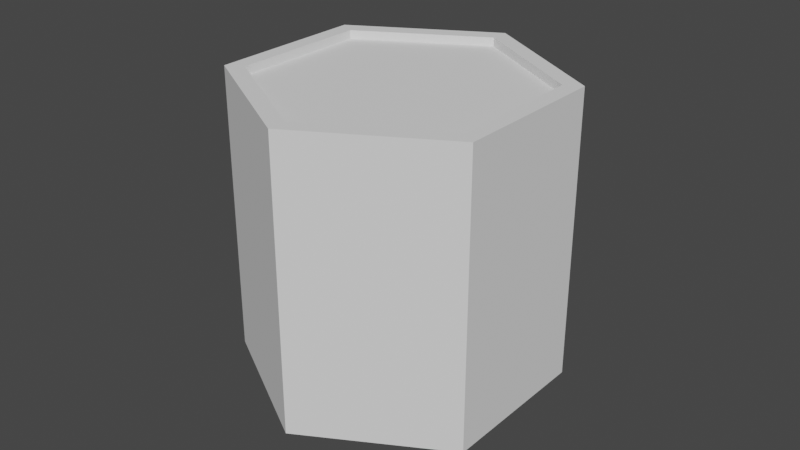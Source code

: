 # Source: ComidaEnlatada.blend  (saved by Blender 2.91.10; exported with 4.5.12 LTS)
import bpy
from mathutils import Matrix  # noqa: F401  (used for matrix-valued properties, if any)

bpy.ops.wm.read_factory_settings(use_empty=True)
scene = bpy.context.scene
scene.name = 'Scene'

# ---- collections
col_collection = bpy.data.collections.new('Collection'); scene.collection.children.link(col_collection)

# ---- world
world_world = bpy.data.worlds.new('World'); scene.world = world_world
world_world.use_nodes = True; world_world.node_tree.nodes.clear()
_N = world_world.node_tree.nodes; _L = world_world.node_tree.links
n0 = _N.new('ShaderNodeOutputWorld'); n0.name = 'World Output'; n0.location = (300, 300)
n1 = _N.new('ShaderNodeBackground'); n1.name = 'Background'; n1.location = (10, 300)
n1.inputs[0].default_value = (0.05088, 0.05088, 0.05088, 1.0)
_L.new(n1.outputs[0], n0.inputs[0])
n0.is_active_output = True
world_world.color = (0.05088, 0.05088, 0.05088)
world_world.use_sun_shadow = False
world_world.sun_shadow_jitter_overblur = 0.0

# ---- meshes
me_circle = bpy.data.meshes.new('Circle')
me_circle.from_pydata([(0.0, 0.05, 0.0), (-0.0433, 0.025, 0.0), (-0.0433, -0.025, 0.0), (4.371e-09, -0.05, 0.0), (0.0433, -0.025, 0.0), (0.0433, 0.025, 0.0), (-2.039e-10, 0.04408, 0.08919), (-0.03817, 0.02204, 0.08919), (-0.03817, -0.02204, 0.08919), (3.963e-09, -0.04408, 0.08919), (0.03817, -0.02204, 0.08919), (0.03817, 0.02204, 0.08919), (-0.0433, 0.025, 0.08919), (0.0, 0.05, 0.08919), (-0.0433, -0.025, 0.08919), (4.371e-09, -0.05, 0.08919), (0.0433, -0.025, 0.08919), (0.0433, 0.025, 0.08919), (-0.0433, 0.025, 0.09187), (0.0, 0.05, 0.09187), (-0.0433, -0.025, 0.09187), (4.371e-09, -0.05, 0.09187), (0.0433, -0.025, 0.09187), (0.0433, 0.025, 0.09187), (-0.03817, 0.02204, 0.09187), (-2.039e-10, 0.04408, 0.09187), (-0.03817, -0.02204, 0.09187), (3.963e-09, -0.04408, 0.09187), (0.03817, -0.02204, 0.09187), (0.03817, 0.02204, 0.09187)], [], [(1, 0, 5, 4, 3, 2), (7, 8, 9, 10, 11, 6), (4, 5, 17, 16), (2, 3, 15, 14), (0, 1, 12, 13), (5, 0, 13, 17), (3, 4, 16, 15), (1, 2, 14, 12), (9, 8, 26, 27), (13, 12, 18, 19), (6, 11, 29, 25), (15, 16, 22, 21), (8, 7, 24, 26), (11, 10, 28, 29), (24, 25, 19, 18), (26, 24, 18, 20), (27, 26, 20, 21), (28, 27, 21, 22), (29, 28, 22, 23), (25, 29, 23, 19), (16, 17, 23, 22), (12, 14, 20, 18), (10, 9, 27, 28), (17, 13, 19, 23), (7, 6, 25, 24), (14, 15, 21, 20)])
_uv = me_circle.uv_layers.new(name='UVMap')
_uv.uv.foreach_set('vector', [0.0, 0.0, 0.0, 0.0, 0.0, 0.0, 0.0, 0.0, 0.0, 0.0, 0.0, 0.0, 0.0, 0.0, 0.0, 0.0, 0.0, 0.0, 0.0, 0.0, 0.0, 0.0, 0.0, 0.0, 0.0, 0.0, 0.0, 0.0, 0.0, 0.0, 0.0, 0.0, 0.0, 0.0, 0.0, 0.0, 0.0, 0.0, 0.0, 0.0, 0.0, 0.0, 0.0, 0.0, 0.0, 0.0, 0.0, 0.0, 0.0, 0.0, 0.0, 0.0, 0.0, 0.0, 0.0, 0.0, 0.0, 0.0, 0.0, 0.0, 0.0, 0.0, 0.0, 0.0, 0.0, 0.0, 0.0, 0.0, 0.0, 0.0, 0.0, 0.0, 0.0, 0.0, 0.0, 0.0, 0.0, 0.0, 0.0, 0.0, 0.0, 0.0, 0.0, 0.0, 0.0, 0.0, 0.0, 0.0, 0.0, 0.0, 0.0, 0.0, 0.0, 0.0, 0.0, 0.0, 0.0, 0.0, 0.0, 0.0, 0.0, 0.0, 0.0, 0.0, 0.0, 0.0, 0.0, 0.0, 0.0, 0.0, 0.0, 0.0, 0.0, 0.0, 0.0, 0.0, 0.0, 0.0, 0.0, 0.0, 0.0, 0.0, 0.0, 0.0, 0.0, 0.0, 0.0, 0.0, 0.0, 0.0, 0.0, 0.0, 0.0, 0.0, 0.0, 0.0, 0.0, 0.0, 0.0, 0.0, 0.0, 0.0, 0.0, 0.0, 0.0, 0.0, 0.0, 0.0, 0.0, 0.0, 0.0, 0.0, 0.0, 0.0, 0.0, 0.0, 0.0, 0.0, 0.0, 0.0, 0.0, 0.0, 0.0, 0.0, 0.0, 0.0, 0.0, 0.0, 0.0, 0.0, 0.0, 0.0, 0.0, 0.0, 0.0, 0.0, 0.0, 0.0, 0.0, 0.0, 0.0, 0.0, 0.0, 0.0, 0.0, 0.0, 0.0, 0.0, 0.0, 0.0, 0.0, 0.0, 0.0, 0.0, 0.0, 0.0, 0.0, 0.0, 0.0, 0.0, 0.0, 0.0, 0.0, 0.0, 0.0, 0.0, 0.0, 0.0, 0.0, 0.0, 0.0, 0.0, 0.0, 0.0, 0.0, 0.0])
me_circle.use_remesh_fix_poles = True
me_circle.use_remesh_preserve_attributes = False
me_circle.use_mirror_vertex_groups = False
me_circle.update()

# ---- objects
ob_circle = bpy.data.objects.new('Circle', me_circle)

# ---- transforms, parenting, visibility, modifiers, constraints
ob_circle.location = (0.0, 0.0, 0.0)
ob_circle.lineart.crease_threshold = 0.0

# ---- collection membership
col_collection.objects.link(ob_circle)

# ---- scene / render settings (as saved in the file)
scene.frame_start = 1; scene.frame_end = 250; scene.frame_set(1)
scene.render.engine = 'BLENDER_EEVEE_NEXT'
scene.cycles.use_denoising = False
scene.cycles.samples = 128
scene.cycles.sampling_pattern = 'TABULATED_SOBOL'
scene.cycles.use_adaptive_sampling = False
scene.cycles.use_light_tree = False
scene.view_settings.view_transform = 'Filmic'
bpy.context.view_layer.update()

# ---- added for rendering (the .blend has no active camera and no usable light): camera, sun
cam_auto = bpy.data.cameras.new('AutoCamera')
cam_auto.lens = 50.0
cam_auto.sensor_width = 36.0
cam_auto.clip_end = 1000.0
ob_auto_camera = bpy.data.objects.new('AutoCamera', cam_auto)
scene.collection.objects.link(ob_auto_camera)
ob_auto_camera.location = (0.185045, -0.222054, 0.193973)
ob_auto_camera.rotation_euler = (1.09748, -7.21219e-08, 0.694738)
scene.camera = ob_auto_camera
light_auto_sun = bpy.data.lights.new('AutoSun', 'SUN')
light_auto_sun.energy = 3.0
light_auto_sun.angle = 0.0523599
ob_auto_sun = bpy.data.objects.new('AutoSun', light_auto_sun)
scene.collection.objects.link(ob_auto_sun)
ob_auto_sun.rotation_euler = (0.872665, 0.174533, 0.523599)
bpy.context.view_layer.update()
